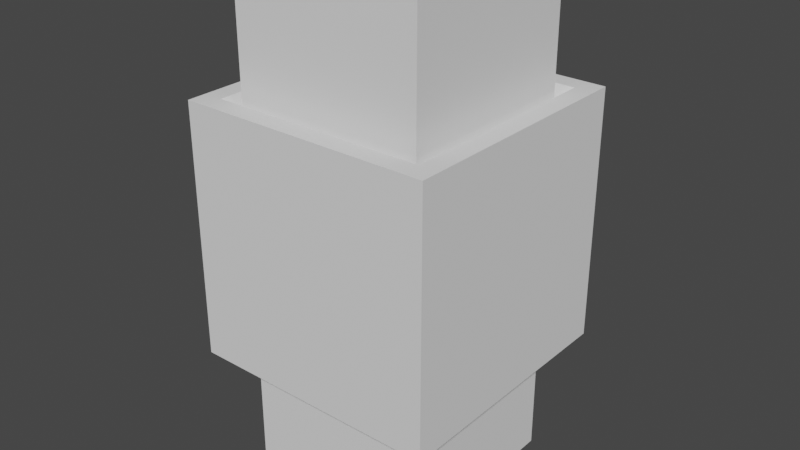 # Source: SquareHole.blend  (saved by Blender 2.80.75; exported with 4.5.12 LTS)
import bpy
from mathutils import Matrix  # noqa: F401  (used for matrix-valued properties, if any)

bpy.ops.wm.read_factory_settings(use_empty=True)
scene = bpy.context.scene
scene.name = 'Scene'

# ---- collections
col_collection = bpy.data.collections.new('Collection'); scene.collection.children.link(col_collection)

# ---- world
world_world = bpy.data.worlds.new('World'); scene.world = world_world
world_world.use_nodes = True; world_world.node_tree.nodes.clear()
_N = world_world.node_tree.nodes; _L = world_world.node_tree.links
n0 = _N.new('ShaderNodeOutputWorld'); n0.name = 'World Output'; n0.location = (300, 300)
n1 = _N.new('ShaderNodeBackground'); n1.name = 'Background'; n1.location = (10, 300)
n1.inputs[0].default_value = (0.05088, 0.05088, 0.05088, 1.0)
_L.new(n1.outputs[0], n0.inputs[0])
n0.is_active_output = True
world_world.color = (0.05088, 0.05088, 0.05088)
world_world.use_sun_shadow = False
world_world.sun_shadow_jitter_overblur = 0.0

# ---- meshes
me_cube_001 = bpy.data.meshes.new('Cube.001')
me_cube_001.from_pydata([(0.0, 0.0, 0.0), (0.0, 0.0, 2.0), (0.0, 2.0, 0.0), (0.0, 2.0, 2.0), (2.0, 0.0, 0.0), (2.0, 0.0, 2.0), (2.0, 2.0, 0.0), (2.0, 2.0, 2.0), (0.25, 0.25, 0.0), (1.75, 0.25, 0.0), (0.25, 1.75, 0.0), (1.75, 1.75, 0.0), (0.25, 0.25, 1.903), (0.1526, 0.1526, 2.0), (1.847, 0.1526, 2.0), (1.75, 0.25, 1.903), (0.25, 1.75, 1.903), (0.1526, 1.847, 2.0), (1.847, 1.847, 2.0), (1.75, 1.75, 1.903)], [], [(0, 1, 3, 2), (2, 3, 7, 6), (6, 7, 5, 4), (4, 5, 1, 0), (2, 6, 4, 9, 11, 10), (9, 15, 19, 11), (11, 19, 16, 10), (10, 16, 12, 8), (7, 18, 14, 13, 1, 5), (1, 13, 17, 18, 7, 3), (10, 8, 9, 4, 0, 2), (13, 14, 15, 12), (17, 13, 12, 16), (14, 18, 19, 15), (16, 19, 18, 17), (8, 12, 15, 9)])
_uv = me_cube_001.uv_layers.new(name='UVMap')
_uv.uv.foreach_set('vector', [0.0, -0.1128, 0.0, 0.8872, 1.0, 0.8872, 1.0, -0.1128, 0.0, -0.1128, 0.0, 0.8872, 1.0, 0.8872, 1.0, -0.1128, 1.0, -0.1128, 1.0, 0.8872, 0.0, 0.8872, 0.0, -0.1128, 1.0, -0.1128, 1.0, 0.8872, 0.0, 0.8872, 0.0, -0.1128, 0.0, 1.0, 1.0, 1.0, 1.0, 0.0, 0.875, 0.125, 0.875, 0.875, 0.125, 0.875, 0.125, -0.1128, 0.125, 0.8385, 0.875, 0.8385, 0.875, -0.1128, 0.875, -0.1128, 0.875, 0.8385, 0.125, 0.8385, 0.125, -0.1128, 0.875, -0.1128, 0.875, 0.8385, 0.125, 0.8385, 0.125, -0.1128, 1.0, 1.0, 0.9237, 0.9237, 0.9237, 0.07632, 0.07632, 0.07632, 0.0, 0.0, 1.0, 0.0, 0.0, 0.0, 0.07632, 0.07632, 0.07632, 0.9237, 0.9237, 0.9237, 1.0, 1.0, 0.0, 1.0, 0.125, 0.875, 0.125, 0.125, 0.875, 0.125, 1.0, 0.0, 0.0, 0.0, 0.0, 1.0, 0.07632, 0.8872, 0.9237, 0.8872, 0.875, 0.8385, 0.125, 0.8385, 0.9237, 0.8872, 0.07632, 0.8872, 0.125, 0.8385, 0.875, 0.8385, 0.9237, 0.07632, 0.9237, 0.9237, 0.875, 0.875, 0.875, 0.125, 0.125, 0.875, 0.875, 0.875, 0.9237, 0.9237, 0.07632, 0.9237, 0.125, -0.1128, 0.125, 0.8385, 0.875, 0.8385, 0.875, -0.1128])
me_cube_001.use_remesh_preserve_volume = False
me_cube_001.use_remesh_preserve_attributes = False
me_cube_001.use_mirror_vertex_groups = False
me_cube_001.update()
me_cube = bpy.data.meshes.new('Cube')
me_cube.from_pydata([(-1.0, -1.0, -1.0), (-1.0, -1.0, 1.0), (-1.0, 1.0, -1.0), (-1.0, 1.0, 1.0), (1.0, -1.0, -1.0), (1.0, -1.0, 1.0), (1.0, 1.0, -1.0), (1.0, 1.0, 1.0)], [], [(0, 1, 3, 2), (2, 3, 7, 6), (6, 7, 5, 4), (4, 5, 1, 0), (2, 6, 4, 0), (7, 3, 1, 5)])
_uv = me_cube.uv_layers.new(name='UVMap')
_uv.uv.foreach_set('vector', [0.375, 0.0, 0.625, 0.0, 0.625, 0.25, 0.375, 0.25, 0.375, 0.25, 0.625, 0.25, 0.625, 0.5, 0.375, 0.5, 0.375, 0.5, 0.625, 0.5, 0.625, 0.75, 0.375, 0.75, 0.375, 0.75, 0.625, 0.75, 0.625, 1.0, 0.375, 1.0, 0.125, 0.5, 0.375, 0.5, 0.375, 0.75, 0.125, 0.75, 0.625, 0.5, 0.875, 0.5, 0.875, 0.75, 0.625, 0.75])
me_cube.use_remesh_preserve_volume = False
me_cube.use_remesh_preserve_attributes = False
me_cube.use_mirror_vertex_groups = False
me_cube.update()

# ---- objects
ob_cube = bpy.data.objects.new('Cube', me_cube_001)
ob_cube_001 = bpy.data.objects.new('Cube.001', me_cube)

# ---- transforms, parenting, visibility, modifiers, constraints
ob_cube.location = (0.0, 0.0, 0.0)
ob_cube.scale = (0.5, 0.5, 0.5)
ob_cube.lineart.crease_threshold = 0.0
ob_cube_001.location = (0.5, 0.5, 0.5)
ob_cube_001.scale = (0.375, 0.375, 1.0)
ob_cube_001.lineart.crease_threshold = 0.0

# ---- collection membership
col_collection.objects.link(ob_cube)
col_collection.objects.link(ob_cube_001)

# ---- scene / render settings (as saved in the file)
scene.frame_start = 1; scene.frame_end = 250; scene.frame_set(1)
scene.render.engine = 'BLENDER_EEVEE_NEXT'
scene.cycles.use_denoising = False
scene.cycles.samples = 128
scene.cycles.sampling_pattern = 'TABULATED_SOBOL'
scene.cycles.use_adaptive_sampling = False
scene.cycles.use_light_tree = False
scene.view_settings.view_transform = 'Filmic'
bpy.context.view_layer.update()

# ---- added for rendering (the .blend has no active camera and no usable light): camera, sun
cam_auto = bpy.data.cameras.new('AutoCamera')
cam_auto.lens = 50.0
cam_auto.sensor_width = 36.0
cam_auto.clip_end = 1000.0
ob_auto_camera = bpy.data.objects.new('AutoCamera', cam_auto)
scene.collection.objects.link(ob_auto_camera)
ob_auto_camera.location = (2.76633, -2.21959, 2.31306)
ob_auto_camera.rotation_euler = (1.09748, -7.21219e-08, 0.694738)
scene.camera = ob_auto_camera
light_auto_sun = bpy.data.lights.new('AutoSun', 'SUN')
light_auto_sun.energy = 3.0
light_auto_sun.angle = 0.0523599
ob_auto_sun = bpy.data.objects.new('AutoSun', light_auto_sun)
scene.collection.objects.link(ob_auto_sun)
ob_auto_sun.rotation_euler = (0.872665, 0.174533, 0.523599)
bpy.context.view_layer.update()

